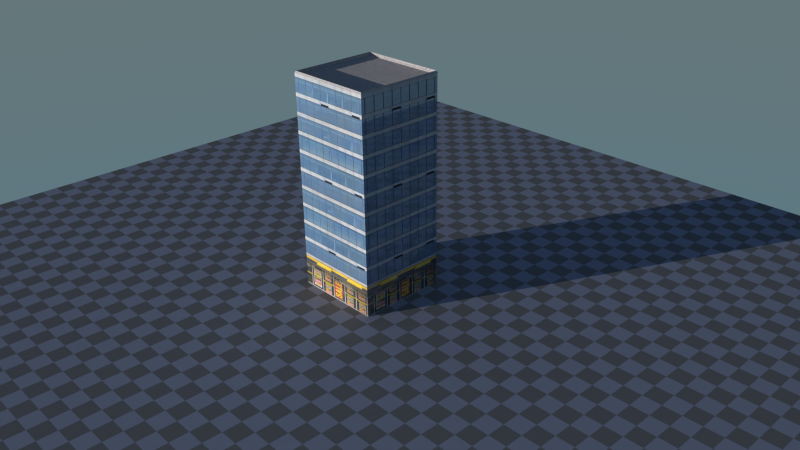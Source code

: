 # Source: budynek1.blend  (saved by Blender 2.79.0; exported with 4.5.12 LTS)
import bpy
from mathutils import Matrix  # noqa: F401  (used for matrix-valued properties, if any)

bpy.ops.wm.read_factory_settings(use_empty=True)
scene = bpy.context.scene
scene.name = 'Scene'

# ---- collections
col_collection_1 = bpy.data.collections.new('Collection 1'); scene.collection.children.link(col_collection_1)

# ---- images (referenced by path relative to the original .blend; pixels are not part of the script)
import os
ASSET_DIR = os.environ.get("B2B_ASSET_DIR", "")  # directory of the original .blend (textures are referenced by path, not embedded)
HERE = os.path.dirname(os.path.abspath(__file__))  # packed textures are extracted next to this script under _unpacked/

def load_image(name, relpath, width, height, colorspace="sRGB"):
    """Load a texture the original file referenced (path relative to the .blend, or extracted next to this script)."""
    p = next((c for c in (os.path.join(HERE, relpath), os.path.join(ASSET_DIR, relpath)) if relpath and os.path.exists(c)), "")
    if p:
        img = bpy.data.images.load(p, check_existing=True)
        img.name = name
    else:  # same state as the original file: an image datablock whose file is absent (Cycles renders it pink)
        img = bpy.data.images.new(name, width, height)
        img.source = "FILE"
        img.filepath = "//" + (relpath or name)
    img.colorspace_settings.name = colorspace
    return img
img_asphaltcloseups0097_2_s_jpg = load_image('AsphaltCloseups0097_2_S.jpg', '_unpacked/AsphaltCloseups0097_2_S.b001fea1.jpg', 700, 700, 'sRGB')
img_gora_jpg = load_image('gora.jpg', '_unpacked/gora.1a74e832.jpg', 1009, 1024, 'sRGB')
img_buildingshighrise0530_2_s_jpg = load_image('BuildingsHighRise0530_2_S.jpg', '_unpacked/BuildingsHighRise0530_2_S.f2a20c2b.jpg', 690, 700, 'sRGB')
img_shops0010_s_jpg = load_image('Shops0010_S.jpg', '_unpacked/Shops0010_S.ea9e0c3a.jpg', 1024, 477, 'sRGB')
img_reklamy_swiatlo_jpg = load_image('reklamy_swiatlo.jpg', '_unpacked/reklamy_swiatlo.d9e881b6.jpg', 1024, 476, 'sRGB')
img_reklamy_matowe_jpg = load_image('reklamy_matowe.jpg', '_unpacked/reklamy_matowe.0b67efbf.jpg', 1024, 476, 'sRGB')

# ---- materials (node trees are filled in below, after node groups)
mat_material_003 = bpy.data.materials.new('Material.003')
mat_material_003.alpha_threshold = 0.0
mat_material_003.roughness = 0.5
mat_material = bpy.data.materials.new('Material')
mat_material.alpha_threshold = 0.0
mat_material.roughness = 0.5
mat_material.line_color = (0.0, 0.0, 0.0, 1.0)
mat_material_001 = bpy.data.materials.new('Material.001')
mat_material_001.alpha_threshold = 0.0
mat_material_001.roughness = 0.5
mat_material_002 = bpy.data.materials.new('Material.002')
mat_material_002.alpha_threshold = 0.0
mat_material_002.roughness = 0.5

# ---- material node trees
mat_material_003.use_nodes = True; mat_material_003.node_tree.nodes.clear()
_N = mat_material_003.node_tree.nodes; _L = mat_material_003.node_tree.links
n0 = _N.new('ShaderNodeOutputMaterial'); n0.name = 'Material Output'; n0.location = (300, 300)
n1 = _N.new('ShaderNodeBsdfDiffuse'); n1.name = 'Diffuse BSDF'; n1.location = (10, 300)
n2 = _N.new('ShaderNodeTexChecker'); n2.name = 'Checker Texture'; n2.location = (-180, 300)
n2.inputs[1].default_value = (0.3281, 0.3462, 0.4385, 1.0)
n2.inputs[3].default_value = 50.0
_L.new(n1.outputs[0], n0.inputs[0])
_L.new(n2.outputs[0], n1.inputs[0])
n0.is_active_output = True
mat_material.use_nodes = True; mat_material.node_tree.nodes.clear()
_N = mat_material.node_tree.nodes; _L = mat_material.node_tree.links
n0 = _N.new('ShaderNodeMixShader'); n0.name = 'Mix Shader'; n0.location = (590, 0)
n0.inputs[0].default_value = 0.95
n1 = _N.new('ShaderNodeBsdfGlass'); n1.name = 'Glass BSDF'; n1.location = (657, 364)
n1.distribution = 'BECKMANN'
n1.inputs[1].default_value = 0.4472
n1.inputs[2].default_value = 1.45
n2 = _N.new('ShaderNodeBsdfDiffuse'); n2.name = 'Diffuse BSDF'; n2.location = (198, -13)
n2.inputs[1].default_value = 0.2
n3 = _N.new('ShaderNodeTexImage'); n3.name = 'Image Texture'; n3.location = (-47, 178)
n3.width = 140
n3.image = img_asphaltcloseups0097_2_s_jpg
n4 = _N.new('ShaderNodeOutputMaterial'); n4.name = 'Material Output'; n4.location = (337, 237)
n5 = _N.new('ShaderNodeMath'); n5.name = 'Math'; n5.location = (103, 361)
n5.operation = 'DIVIDE'
n5.inputs[1].default_value = 10.0
n6 = _N.new('ShaderNodeDisplacement'); n6.name = 'Displacement'; n6.location = (0, 0)
n6.inputs[1].default_value = 0.0
n6.inputs[2].default_value = 0.1
_L.new(n3.outputs[0], n2.inputs[0])
_L.new(n1.outputs[0], n0.inputs[1])
_L.new(n2.outputs[0], n0.inputs[2])
_L.new(n0.outputs[0], n4.inputs[0])
_L.new(n3.outputs[0], n5.inputs[0])
_L.new(n5.outputs[0], n6.inputs[0])
_L.new(n6.outputs[0], n4.inputs[2])
n4.is_active_output = True
mat_material_001.use_nodes = True; mat_material_001.node_tree.nodes.clear()
_N = mat_material_001.node_tree.nodes; _L = mat_material_001.node_tree.links
n0 = _N.new('ShaderNodeTexImage'); n0.name = 'Image Texture.001'; n0.location = (-210, 273)
n0.width = 140
n0.image = img_gora_jpg
n1 = _N.new('ShaderNodeTexImage'); n1.name = 'Image Texture'; n1.location = (-177, -20)
n1.width = 140
n1.image = img_buildingshighrise0530_2_s_jpg
n2 = _N.new('ShaderNodeBsdfDiffuse'); n2.name = 'Diffuse BSDF'; n2.location = (35, -14)
n3 = _N.new('ShaderNodeMixShader'); n3.name = 'Mix Shader'; n3.location = (330, 167)
n4 = _N.new('ShaderNodeOutputMaterial'); n4.name = 'Material Output'; n4.location = (545, 148)
n5 = _N.new('ShaderNodeBsdfAnisotropic'); n5.name = 'Glossy BSDF'; n5.location = (80, -190)
n5.distribution = 'GGX'
n5.inputs[1].default_value = 0.0
n6 = _N.new('ShaderNodeValToRGB'); n6.name = 'ColorRamp'; n6.location = (107, 380)
n6.width = 235
while len(n6.color_ramp.elements) > 1: n6.color_ramp.elements.remove(n6.color_ramp.elements[-1])
n6.color_ramp.elements[0].position = 0.0; n6.color_ramp.elements[0].color = (0.0, 0.0, 0.0, 1.0)
_e = n6.color_ramp.elements.new(1.0); _e.color = (0.2264, 0.2264, 0.2264, 1.0)
_L.new(n1.outputs[0], n2.inputs[0])
_L.new(n0.outputs[0], n6.inputs[0])
_L.new(n3.outputs[0], n4.inputs[0])
_L.new(n5.outputs[0], n3.inputs[2])
_L.new(n2.outputs[0], n3.inputs[1])
_L.new(n6.outputs[0], n3.inputs[0])
n4.is_active_output = True
mat_material_002.use_nodes = True; mat_material_002.node_tree.nodes.clear()
_N = mat_material_002.node_tree.nodes; _L = mat_material_002.node_tree.links
n0 = _N.new('ShaderNodeTexImage'); n0.name = 'Image Texture'; n0.location = (-184, 67)
n0.width = 140
n0.image = img_shops0010_s_jpg
n1 = _N.new('ShaderNodeTexImage'); n1.name = 'Image Texture.001'; n1.location = (-156, 735)
n1.width = 140
n1.image = img_reklamy_swiatlo_jpg
n2 = _N.new('ShaderNodeBsdfDiffuse'); n2.name = 'Diffuse BSDF'; n2.location = (132, 106)
n3 = _N.new('ShaderNodeMixShader'); n3.name = 'Mix Shader.001'; n3.location = (496, 290)
n4 = _N.new('ShaderNodeMixShader'); n4.name = 'Mix Shader'; n4.location = (792, 314)
n5 = _N.new('ShaderNodeBsdfAnisotropic'); n5.name = 'Glossy BSDF'; n5.location = (131, -56)
n5.distribution = 'GGX'
n5.inputs[1].default_value = 0.7071
n6 = _N.new('ShaderNodeBsdfAnisotropic'); n6.name = 'Glossy BSDF.001'; n6.location = (549, 27)
n6.distribution = 'GGX'
n6.inputs[0].default_value = (0.85, 0.85, 0.85, 1.0)
n6.inputs[1].default_value = 0.0
n7 = _N.new('ShaderNodeOutputMaterial'); n7.name = 'Material Output'; n7.location = (963, 412)
n8 = _N.new('ShaderNodeTexImage'); n8.name = 'Image Texture.002'; n8.location = (-170, 427)
n8.width = 140
n8.image = img_reklamy_matowe_jpg
n9 = _N.new('ShaderNodeValToRGB'); n9.name = 'ColorRamp.001'; n9.location = (270, 690)
while len(n9.color_ramp.elements) > 1: n9.color_ramp.elements.remove(n9.color_ramp.elements[-1])
n9.color_ramp.elements[0].position = 0.0; n9.color_ramp.elements[0].color = (0.1951, 0.1951, 0.1951, 1.0)
_e = n9.color_ramp.elements.new(1.0); _e.color = (0.1917, 0.1917, 0.1917, 1.0)
n10 = _N.new('ShaderNodeValToRGB'); n10.name = 'ColorRamp'; n10.location = (139, 430)
n10.width = 248
while len(n10.color_ramp.elements) > 1: n10.color_ramp.elements.remove(n10.color_ramp.elements[-1])
n10.color_ramp.elements[0].position = 0.0; n10.color_ramp.elements[0].color = (0.07167, 0.07167, 0.07167, 1.0)
_e = n10.color_ramp.elements.new(1.0); _e.color = (0.09497, 0.09497, 0.09497, 1.0)
_L.new(n0.outputs[0], n2.inputs[0])
_L.new(n4.outputs[0], n7.inputs[0])
_L.new(n3.outputs[0], n4.inputs[1])
_L.new(n2.outputs[0], n3.inputs[1])
_L.new(n5.outputs[0], n3.inputs[2])
_L.new(n6.outputs[0], n4.inputs[2])
_L.new(n1.outputs[0], n9.inputs[0])
_L.new(n9.outputs[0], n4.inputs[0])
_L.new(n8.outputs[0], n10.inputs[0])
_L.new(n10.outputs[0], n3.inputs[0])
n7.is_active_output = True

# ---- world
world_world = bpy.data.worlds.new('World'); scene.world = world_world
world_world.use_nodes = True; world_world.node_tree.nodes.clear()
_N = world_world.node_tree.nodes; _L = world_world.node_tree.links
n0 = _N.new('ShaderNodeOutputWorld'); n0.name = 'World Output'; n0.location = (300, 300)
n1 = _N.new('ShaderNodeBackground'); n1.name = 'Background'; n1.location = (10, 300)
n2 = _N.new('ShaderNodeTexSky'); n2.name = 'Sky Texture'; n2.location = (-190, 300)
n2.sky_type = 'HOSEK_WILKIE'
n2.sun_elevation = 1.571
_L.new(n1.outputs[0], n0.inputs[0])
_L.new(n2.outputs[0], n1.inputs[0])
n0.is_active_output = True
world_world.color = (0.05088, 0.05088, 0.05088)
world_world.use_sun_shadow = False
world_world.sun_shadow_jitter_overblur = 0.0
world_world.cycles.sampling_method = 'NONE'
world_world.cycles.sample_map_resolution = 256

# ---- cameras
cam_camera = bpy.data.cameras.new('Camera')
cam_camera.clip_end = 100.0
cam_camera.lens = 35.0
cam_camera.sensor_width = 32.0
cam_camera.sensor_height = 18.0
cam_camera.ortho_scale = 7.314
cam_camera.dof.focus_distance = 0.0

# ---- lights
light_lamp = bpy.data.lights.new('Lamp', 'SUN')
light_lamp.color = (1.0, 0.956, 0.8963)
light_lamp.transmission_factor = 0.0
light_lamp.cutoff_distance = 30.0
light_lamp.angle = 0.002
light_lamp.energy = 4.5
light_lamp.shadow_buffer_clip_start = 1.001
light_lamp.shadow_soft_size = 0.001
light_lamp.shadow_cascade_max_distance = 1000.0

# ---- meshes
me_plane = bpy.data.meshes.new('Plane')
me_plane.from_pydata([(-1.0, -1.0, 0.0), (1.0, -1.0, 0.0), (-1.0, 1.0, 0.0), (1.0, 1.0, 0.0)], [], [(0, 1, 3, 2)])
_uv = me_plane.uv_layers.new(name='UVMap')
_uv.uv.foreach_set('vector', [0.0001, 9.998e-05, 0.9999, 9.998e-05, 0.9999, 0.9999, 9.998e-05, 0.9999])
me_plane.materials.append(mat_material_003)
me_plane.use_remesh_preserve_volume = False
me_plane.use_remesh_preserve_attributes = False
me_plane.use_mirror_vertex_groups = False
me_plane.update()
me_cube = bpy.data.meshes.new('Cube')
me_cube.from_pydata([(1.0, 1.0, -1.0), (1.0, -1.0, -1.0), (-1.0, -1.0, -1.0), (-1.0, 1.0, -1.0), (1.0, 1.0, 3.793), (1.0, -1.0, 3.793), (-1.0, -1.0, 3.793), (-1.0, 1.0, 3.793), (1.0, 1.0, -0.2983), (1.0, -1.0, -0.2983), (-1.0, -1.0, -0.2983), (-1.0, 1.0, -0.2983), (0.9798, 0.9798, 3.826), (0.9798, -0.9798, 3.826), (-0.9798, -0.9798, 3.826), (-0.9798, 0.9798, 3.826), (0.9429, 0.9429, 3.765), (0.9429, -0.9429, 3.765), (-0.9429, -0.9429, 3.765), (-0.9429, 0.9429, 3.765)], [], [(0, 1, 2, 3), (7, 6, 14, 15), (8, 4, 5, 9), (9, 5, 6, 10), (10, 6, 7, 11), (8, 0, 3, 11), (0, 8, 9, 1), (1, 9, 10, 2), (2, 10, 11, 3), (4, 8, 11, 7), (15, 14, 18, 19), (6, 5, 13, 14), (4, 7, 15, 12), (5, 4, 12, 13), (16, 19, 18, 17), (14, 13, 17, 18), (12, 15, 19, 16), (13, 12, 16, 17)])
me_cube.polygons.foreach_set('material_index', [0, 0, 1, 1, 1, 2, 2, 2, 2, 1, 0, 0, 0, 0, 0, 0, 0, 0])
_uv = me_cube.uv_layers.new(name='UVMap')
_uv.uv.foreach_set('vector', [0.9311, 0.895, 0.07783, 0.895, 0.07783, 0.04172, 0.9311, 0.04172, 0.03097, 0.9194, 0.03097, 0.0661, 0.0473, 0.07472, 0.04729, 0.9107, 0.9844, -0.7325, 0.9844, 1.801, 0.01706, 1.801, 0.01706, -0.7325, 0.9738, -0.7325, 0.9738, 1.801, 0.006461, 1.801, 0.006461, -0.7325, 0.9897, -0.7323, 0.9897, 1.801, 0.02237, 1.801, 0.02237, -0.7323, 0.02111, 0.9864, 0.02111, 0.005977, 0.9821, 0.005978, 0.9821, 0.9864, 0.9821, 0.005977, 0.9821, 0.9864, 0.02111, 0.9864, 0.02111, 0.005979, 0.9821, 0.005979, 0.9821, 0.9864, 0.02111, 0.9864, 0.02111, 0.005979, 0.9821, 0.005979, 0.9821, 0.9864, 0.02111, 0.9864, 0.02111, 0.005979, 0.02767, 1.801, 0.02767, -0.7325, 0.995, -0.7325, 0.995, 1.801, 0.04729, 0.9107, 0.0473, 0.07472, 0.07783, 0.09047, 0.07783, 0.895, 0.05345, 0.04361, 0.9067, 0.04362, 0.8981, 0.05994, 0.06208, 0.05994, 0.9067, 0.9419, 0.05345, 0.9419, 0.06208, 0.9255, 0.8981, 0.9255, 0.9292, 0.0661, 0.9292, 0.9194, 0.9129, 0.9107, 0.9129, 0.07472, 0.8824, 0.895, 0.07783, 0.895, 0.07783, 0.09047, 0.8824, 0.09047, 0.06208, 0.05994, 0.8981, 0.05994, 0.8824, 0.09047, 0.07783, 0.09047, 0.8981, 0.9255, 0.06208, 0.9255, 0.07783, 0.895, 0.8824, 0.895, 0.9129, 0.07472, 0.9129, 0.9107, 0.8824, 0.895, 0.8824, 0.09047])
me_cube.materials.append(mat_material)
me_cube.materials.append(mat_material_001)
me_cube.materials.append(mat_material_002)
me_cube.use_remesh_preserve_volume = False
me_cube.use_remesh_preserve_attributes = False
me_cube.use_mirror_vertex_groups = False
me_cube.update()

# ---- objects
ob_plane = bpy.data.objects.new('Plane', me_plane)
ob_cube = bpy.data.objects.new('Cube', me_cube)
ob_lamp = bpy.data.objects.new('Lamp', light_lamp)
ob_camera = bpy.data.objects.new('Camera', cam_camera)

# ---- transforms, parenting, visibility, modifiers, constraints
ob_plane.location = (0.0, 0.0, 0.0)
ob_plane.scale = (10.0, 10.0, 1.0)
ob_plane.lineart.crease_threshold = 0.0
ob_cube.location = (0.0, 0.0, 1.0)
ob_cube.lock_rotations_4d = False
ob_cube.empty_display_type = 'ARROWS'
ob_cube.lineart.crease_threshold = 0.0
ob_lamp.location = (4.076, 1.005, 5.904)
ob_lamp.rotation_euler = (4.8, 0.5236, 2.74)
ob_lamp.lock_rotations_4d = False
ob_lamp.empty_display_type = 'ARROWS'
ob_lamp.color = (0.0, 0.0, 0.0, 0.0)
ob_lamp.lineart.crease_threshold = 0.0
ob_camera.location = (12.73, -11.0, 9.781)
ob_camera.rotation_euler = (1.109, 0.01082, 0.8149)
ob_camera.lock_rotations_4d = False
ob_camera.empty_display_type = 'ARROWS'
ob_camera.color = (0.0, 0.0, 0.0, 0.0)
ob_camera.display_type = 'WIRE'
ob_camera.lineart.crease_threshold = 0.0

# ---- collection membership
col_collection_1.objects.link(ob_plane)
col_collection_1.objects.link(ob_cube)
col_collection_1.objects.link(ob_lamp)
col_collection_1.objects.link(ob_camera)

# ---- scene / render settings (as saved in the file)
scene.camera = ob_camera
scene.frame_start = 1; scene.frame_end = 250; scene.frame_set(1)
scene.render.engine = 'CYCLES'
scene.render.resolution_percentage = 50
scene.render.dither_intensity = 0.0
scene.cycles.use_denoising = False
scene.cycles.samples = 10
scene.cycles.sampling_pattern = 'TABULATED_SOBOL'
scene.cycles.light_sampling_threshold = 0.0
scene.cycles.use_adaptive_sampling = False
scene.cycles.use_light_tree = False
scene.cycles.blur_glossy = 0.0
scene.cycles.pixel_filter_type = 'GAUSSIAN'
scene.cycles.sample_clamp_indirect = 0.0
scene.view_settings.view_transform = 'Standard'
bpy.context.view_layer.update()
